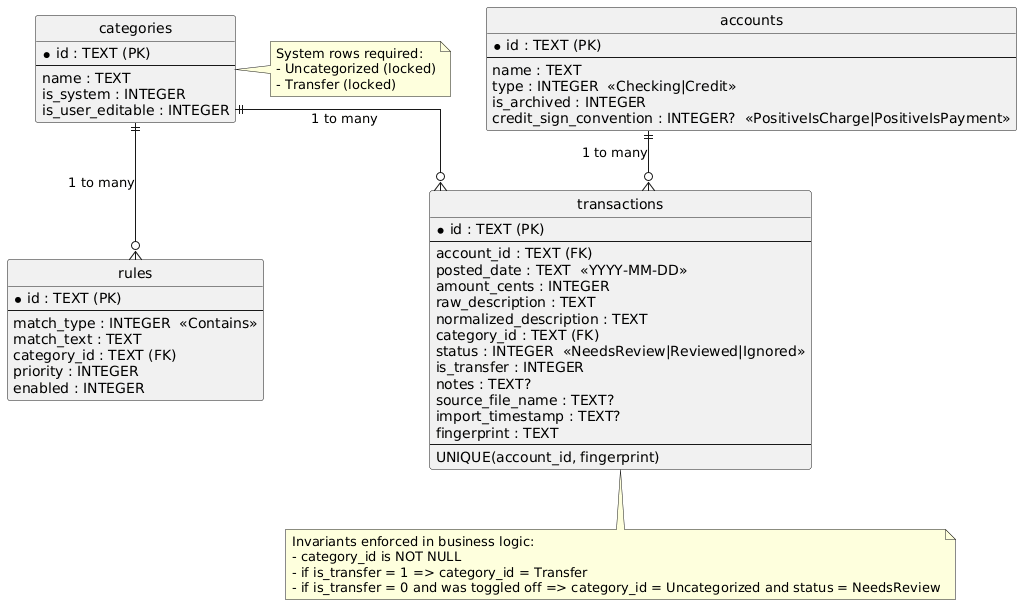

The diagram above was rendered by PlantUML. Its source (embedded in the PNG):
@startuml
hide circle
skinparam linetype ortho

entity "accounts" as accounts {
  * id : TEXT (PK)
  --
  name : TEXT
  type : INTEGER  <<Checking|Credit>>
  is_archived : INTEGER
  credit_sign_convention : INTEGER?  <<PositiveIsCharge|PositiveIsPayment>>
}

entity "categories" as categories {
  * id : TEXT (PK)
  --
  name : TEXT
  is_system : INTEGER
  is_user_editable : INTEGER
}

entity "rules" as rules {
  * id : TEXT (PK)
  --
  match_type : INTEGER  <<Contains>>
  match_text : TEXT
  category_id : TEXT (FK)
  priority : INTEGER
  enabled : INTEGER
}

entity "transactions" as transactions {
  * id : TEXT (PK)
  --
  account_id : TEXT (FK)
  posted_date : TEXT  <<YYYY-MM-DD>>
  amount_cents : INTEGER
  raw_description : TEXT
  normalized_description : TEXT
  category_id : TEXT (FK)
  status : INTEGER  <<NeedsReview|Reviewed|Ignored>>
  is_transfer : INTEGER
  notes : TEXT?
  source_file_name : TEXT?
  import_timestamp : TEXT?
  fingerprint : TEXT
  --
  UNIQUE(account_id, fingerprint)
}

accounts ||--o{ transactions : "1 to many"
categories ||--o{ transactions : "1 to many"
categories ||--o{ rules : "1 to many"

note right of categories
System rows required:
- Uncategorized (locked)
- Transfer (locked)
end note

note bottom of transactions
Invariants enforced in business logic:
- category_id is NOT NULL
- if is_transfer = 1 => category_id = Transfer
- if is_transfer = 0 and was toggled off => category_id = Uncategorized and status = NeedsReview
end note
@enduml